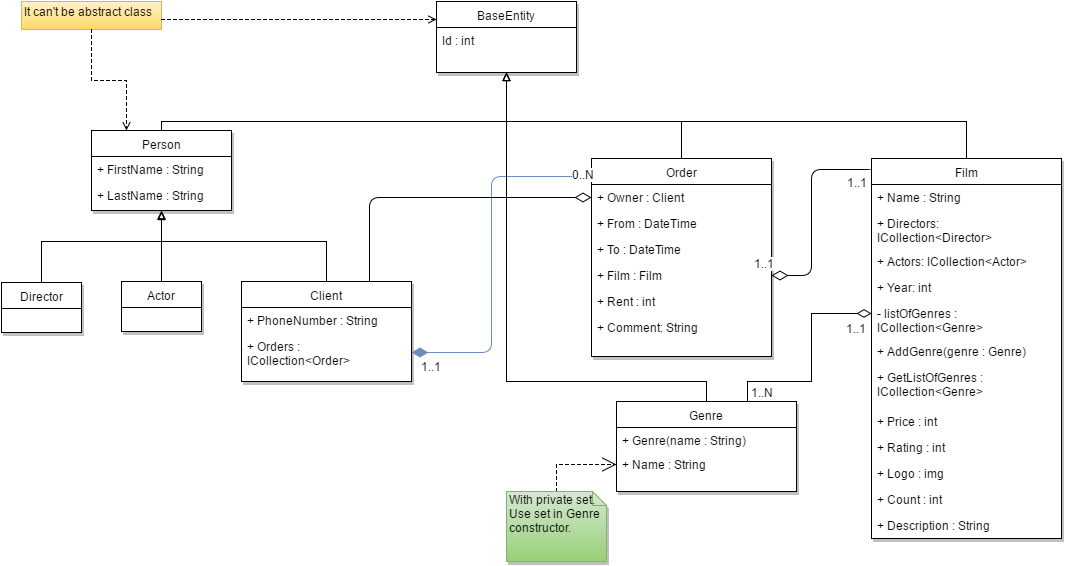

The diagram above was exported from draw.io. Its source (the exported page's mxGraphModel, read from the mxfile embedded in the PNG):
<mxGraphModel dx="1194" dy="730" grid="1" gridSize="10" guides="1" tooltips="1" connect="1" arrows="1" fold="1" page="1" pageScale="1" pageWidth="1169" pageHeight="826" background="#ffffff" math="0" shadow="0">
  <root>
    <mxCell id="0" />
    <mxCell id="1" parent="0" />
    <mxCell id="740b699f0165520d-5" value="BaseEntity" style="swimlane;html=1;fontStyle=0;childLayout=stackLayout;horizontal=1;startSize=26;fillColor=none;horizontalStack=0;resizeParent=1;resizeLast=0;collapsible=1;marginBottom=0;swimlaneFillColor=#ffffff;shadow=1;comic=0;glass=0;rounded=0;" vertex="1" parent="1">
      <mxGeometry x="515" y="40" width="140" height="71" as="geometry" />
    </mxCell>
    <mxCell id="740b699f0165520d-6" value="Id : int" style="text;html=1;strokeColor=none;fillColor=none;align=left;verticalAlign=top;spacingLeft=4;spacingRight=4;whiteSpace=wrap;overflow=hidden;rotatable=0;points=[[0,0.5],[1,0.5]];portConstraint=eastwest;" vertex="1" parent="740b699f0165520d-5">
      <mxGeometry y="26" width="140" height="26" as="geometry" />
    </mxCell>
    <mxCell id="740b699f0165520d-9" value="Order" style="swimlane;html=1;fontStyle=0;childLayout=stackLayout;horizontal=1;startSize=26;fillColor=none;horizontalStack=0;resizeParent=1;resizeLast=0;collapsible=1;marginBottom=0;swimlaneFillColor=#ffffff;rounded=0;shadow=1;glass=0;comic=0;" vertex="1" parent="1">
      <mxGeometry x="670" y="197" width="180" height="198" as="geometry" />
    </mxCell>
    <mxCell id="740b699f0165520d-10" value="+ Owner : Client" style="text;html=1;strokeColor=none;fillColor=none;align=left;verticalAlign=top;spacingLeft=4;spacingRight=4;whiteSpace=wrap;overflow=hidden;rotatable=0;points=[[0,0.5],[1,0.5]];portConstraint=eastwest;" vertex="1" parent="740b699f0165520d-9">
      <mxGeometry y="26" width="180" height="26" as="geometry" />
    </mxCell>
    <mxCell id="740b699f0165520d-11" value="+ From : DateTime" style="text;html=1;strokeColor=none;fillColor=none;align=left;verticalAlign=top;spacingLeft=4;spacingRight=4;whiteSpace=wrap;overflow=hidden;rotatable=0;points=[[0,0.5],[1,0.5]];portConstraint=eastwest;" vertex="1" parent="740b699f0165520d-9">
      <mxGeometry y="52" width="180" height="26" as="geometry" />
    </mxCell>
    <mxCell id="740b699f0165520d-12" value="+ To : DateTime" style="text;html=1;strokeColor=none;fillColor=none;align=left;verticalAlign=top;spacingLeft=4;spacingRight=4;whiteSpace=wrap;overflow=hidden;rotatable=0;points=[[0,0.5],[1,0.5]];portConstraint=eastwest;" vertex="1" parent="740b699f0165520d-9">
      <mxGeometry y="78" width="180" height="26" as="geometry" />
    </mxCell>
    <mxCell id="740b699f0165520d-13" value="+ Film : Film" style="text;html=1;strokeColor=none;fillColor=none;align=left;verticalAlign=top;spacingLeft=4;spacingRight=4;whiteSpace=wrap;overflow=hidden;rotatable=0;points=[[0,0.5],[1,0.5]];portConstraint=eastwest;rounded=0;shadow=1;glass=0;comic=1;" vertex="1" parent="740b699f0165520d-9">
      <mxGeometry y="104" width="180" height="26" as="geometry" />
    </mxCell>
    <mxCell id="740b699f0165520d-14" value="+ Rent : int" style="text;html=1;strokeColor=none;fillColor=none;align=left;verticalAlign=top;spacingLeft=4;spacingRight=4;whiteSpace=wrap;overflow=hidden;rotatable=0;points=[[0,0.5],[1,0.5]];portConstraint=eastwest;rounded=0;shadow=1;glass=0;comic=1;" vertex="1" parent="740b699f0165520d-9">
      <mxGeometry y="130" width="180" height="26" as="geometry" />
    </mxCell>
    <mxCell id="3544b2d2994ca91c-8" value="+ Comment: String" style="text;html=1;strokeColor=none;fillColor=none;align=left;verticalAlign=top;spacingLeft=4;spacingRight=4;whiteSpace=wrap;overflow=hidden;rotatable=0;points=[[0,0.5],[1,0.5]];portConstraint=eastwest;rounded=0;shadow=1;glass=0;comic=0;" vertex="1" parent="740b699f0165520d-9">
      <mxGeometry y="156" width="180" height="26" as="geometry" />
    </mxCell>
    <mxCell id="740b699f0165520d-15" value="Client" style="swimlane;html=1;fontStyle=0;childLayout=stackLayout;horizontal=1;startSize=26;fillColor=none;horizontalStack=0;resizeParent=1;resizeLast=0;collapsible=1;marginBottom=0;swimlaneFillColor=#ffffff;rounded=0;shadow=1;glass=0;comic=0;" vertex="1" parent="1">
      <mxGeometry x="320" y="320" width="170" height="100" as="geometry" />
    </mxCell>
    <mxCell id="740b699f0165520d-19" value="+ PhoneNumber : String" style="text;html=1;strokeColor=none;fillColor=none;align=left;verticalAlign=top;spacingLeft=4;spacingRight=4;whiteSpace=wrap;overflow=hidden;rotatable=0;points=[[0,0.5],[1,0.5]];portConstraint=eastwest;rounded=0;shadow=1;glass=0;comic=1;" vertex="1" parent="740b699f0165520d-15">
      <mxGeometry y="26" width="170" height="26" as="geometry" />
    </mxCell>
    <mxCell id="740b699f0165520d-20" value="+ Orders : ICollection&amp;lt;Order&amp;gt;" style="text;html=1;strokeColor=none;fillColor=none;align=left;verticalAlign=top;spacingLeft=4;spacingRight=4;whiteSpace=wrap;overflow=hidden;rotatable=0;points=[[0,0.5],[1,0.5]];portConstraint=eastwest;rounded=0;shadow=1;glass=0;comic=1;" vertex="1" parent="740b699f0165520d-15">
      <mxGeometry y="52" width="170" height="38" as="geometry" />
    </mxCell>
    <mxCell id="740b699f0165520d-21" value="Film" style="swimlane;html=1;fontStyle=0;childLayout=stackLayout;horizontal=1;startSize=26;fillColor=none;horizontalStack=0;resizeParent=1;resizeLast=0;collapsible=1;marginBottom=0;swimlaneFillColor=#ffffff;rounded=0;shadow=1;glass=0;comic=0;" vertex="1" parent="1">
      <mxGeometry x="950" y="197" width="190" height="380" as="geometry" />
    </mxCell>
    <mxCell id="740b699f0165520d-22" value="+ Name : String" style="text;html=1;strokeColor=none;fillColor=none;align=left;verticalAlign=top;spacingLeft=4;spacingRight=4;whiteSpace=wrap;overflow=hidden;rotatable=0;points=[[0,0.5],[1,0.5]];portConstraint=eastwest;" vertex="1" parent="740b699f0165520d-21">
      <mxGeometry y="26" width="190" height="26" as="geometry" />
    </mxCell>
    <mxCell id="3544b2d2994ca91c-1" value="+ Directors: ICollection&amp;lt;Director&amp;gt;" style="text;html=1;strokeColor=none;fillColor=none;align=left;verticalAlign=top;spacingLeft=4;spacingRight=4;whiteSpace=wrap;overflow=hidden;rotatable=0;points=[[0,0.5],[1,0.5]];portConstraint=eastwest;rounded=0;shadow=1;glass=0;comic=0;" vertex="1" parent="740b699f0165520d-21">
      <mxGeometry y="52" width="190" height="38" as="geometry" />
    </mxCell>
    <mxCell id="3544b2d2994ca91c-2" value="+ Actors: ICollection&amp;lt;Actor&amp;gt;" style="text;html=1;strokeColor=none;fillColor=none;align=left;verticalAlign=top;spacingLeft=4;spacingRight=4;whiteSpace=wrap;overflow=hidden;rotatable=0;points=[[0,0.5],[1,0.5]];portConstraint=eastwest;rounded=0;shadow=1;glass=0;comic=0;" vertex="1" parent="740b699f0165520d-21">
      <mxGeometry y="90" width="190" height="26" as="geometry" />
    </mxCell>
    <mxCell id="3544b2d2994ca91c-3" value="+ Year: int" style="text;html=1;strokeColor=none;fillColor=none;align=left;verticalAlign=top;spacingLeft=4;spacingRight=4;whiteSpace=wrap;overflow=hidden;rotatable=0;points=[[0,0.5],[1,0.5]];portConstraint=eastwest;rounded=0;shadow=1;glass=0;comic=0;" vertex="1" parent="740b699f0165520d-21">
      <mxGeometry y="116" width="190" height="26" as="geometry" />
    </mxCell>
    <mxCell id="740b699f0165520d-23" value="- listOfGenres : ICollection&amp;lt;Genre&amp;gt;" style="text;html=1;strokeColor=none;fillColor=none;align=left;verticalAlign=top;spacingLeft=4;spacingRight=4;whiteSpace=wrap;overflow=hidden;rotatable=0;points=[[0,0.5],[1,0.5]];portConstraint=eastwest;" vertex="1" parent="740b699f0165520d-21">
      <mxGeometry y="142" width="190" height="38" as="geometry" />
    </mxCell>
    <mxCell id="6de2badbcb25474-5" value="+ AddGenre(genre : Genre)" style="text;html=1;strokeColor=none;fillColor=none;align=left;verticalAlign=top;spacingLeft=4;spacingRight=4;whiteSpace=wrap;overflow=hidden;rotatable=0;points=[[0,0.5],[1,0.5]];portConstraint=eastwest;rounded=0;shadow=1;glass=0;comic=0;" vertex="1" parent="740b699f0165520d-21">
      <mxGeometry y="180" width="190" height="26" as="geometry" />
    </mxCell>
    <mxCell id="6de2badbcb25474-6" value="+ GetListOfGenres : ICollection&amp;lt;Genre&amp;gt;" style="text;html=1;strokeColor=none;fillColor=none;align=left;verticalAlign=top;spacingLeft=4;spacingRight=4;whiteSpace=wrap;overflow=hidden;rotatable=0;points=[[0,0.5],[1,0.5]];portConstraint=eastwest;rounded=0;shadow=1;glass=0;comic=0;" vertex="1" parent="740b699f0165520d-21">
      <mxGeometry y="206" width="190" height="44" as="geometry" />
    </mxCell>
    <mxCell id="740b699f0165520d-25" value="+ Price : int" style="text;html=1;strokeColor=none;fillColor=none;align=left;verticalAlign=top;spacingLeft=4;spacingRight=4;whiteSpace=wrap;overflow=hidden;rotatable=0;points=[[0,0.5],[1,0.5]];portConstraint=eastwest;rounded=0;shadow=1;glass=0;comic=0;" vertex="1" parent="740b699f0165520d-21">
      <mxGeometry y="250" width="190" height="26" as="geometry" />
    </mxCell>
    <mxCell id="740b699f0165520d-28" value="+ Rating : int" style="text;html=1;strokeColor=none;fillColor=none;align=left;verticalAlign=top;spacingLeft=4;spacingRight=4;whiteSpace=wrap;overflow=hidden;rotatable=0;points=[[0,0.5],[1,0.5]];portConstraint=eastwest;rounded=0;shadow=1;glass=0;comic=0;" vertex="1" parent="740b699f0165520d-21">
      <mxGeometry y="276" width="190" height="26" as="geometry" />
    </mxCell>
    <mxCell id="740b699f0165520d-24" value="+ Logo : img" style="text;html=1;strokeColor=none;fillColor=none;align=left;verticalAlign=top;spacingLeft=4;spacingRight=4;whiteSpace=wrap;overflow=hidden;rotatable=0;points=[[0,0.5],[1,0.5]];portConstraint=eastwest;" vertex="1" parent="740b699f0165520d-21">
      <mxGeometry y="302" width="190" height="26" as="geometry" />
    </mxCell>
    <mxCell id="740b699f0165520d-26" value="+ Count : int" style="text;html=1;strokeColor=none;fillColor=none;align=left;verticalAlign=top;spacingLeft=4;spacingRight=4;whiteSpace=wrap;overflow=hidden;rotatable=0;points=[[0,0.5],[1,0.5]];portConstraint=eastwest;rounded=0;shadow=1;glass=0;comic=0;" vertex="1" parent="740b699f0165520d-21">
      <mxGeometry y="328" width="190" height="26" as="geometry" />
    </mxCell>
    <mxCell id="740b699f0165520d-27" value="+ Description : String" style="text;html=1;strokeColor=none;fillColor=none;align=left;verticalAlign=top;spacingLeft=4;spacingRight=4;whiteSpace=wrap;overflow=hidden;rotatable=0;points=[[0,0.5],[1,0.5]];portConstraint=eastwest;rounded=0;shadow=1;glass=0;comic=0;" vertex="1" parent="740b699f0165520d-21">
      <mxGeometry y="354" width="190" height="26" as="geometry" />
    </mxCell>
    <mxCell id="740b699f0165520d-32" style="edgeStyle=orthogonalEdgeStyle;rounded=0;html=1;exitX=0.5;exitY=0;entryX=0.5;entryY=1;endArrow=block;endFill=0;jettySize=auto;orthogonalLoop=1;strokeColor=#000000;shadow=0;strokeWidth=1;" edge="1" parent="1" source="740b699f0165520d-9" target="740b699f0165520d-5">
      <mxGeometry relative="1" as="geometry">
        <Array as="points">
          <mxPoint x="760" y="160" />
          <mxPoint x="585" y="160" />
        </Array>
      </mxGeometry>
    </mxCell>
    <mxCell id="740b699f0165520d-34" style="edgeStyle=orthogonalEdgeStyle;rounded=0;html=1;exitX=0.5;exitY=0;entryX=0.5;entryY=1;endArrow=block;endFill=0;jettySize=auto;orthogonalLoop=1;strokeColor=#000000;shadow=0;strokeWidth=1;" edge="1" parent="1" source="740b699f0165520d-21" target="740b699f0165520d-5">
      <mxGeometry relative="1" as="geometry">
        <Array as="points">
          <mxPoint x="1045" y="160" />
          <mxPoint x="585" y="160" />
        </Array>
      </mxGeometry>
    </mxCell>
    <mxCell id="740b699f0165520d-52" value="" style="endArrow=none;html=1;endSize=12;startArrow=diamondThin;startSize=14;startFill=0;edgeStyle=orthogonalEdgeStyle;align=left;verticalAlign=bottom;strokeColor=#000000;entryX=0;entryY=0.035;entryPerimeter=0;endFill=0;exitX=1;exitY=0.5;" edge="1" parent="1" source="740b699f0165520d-13" target="740b699f0165520d-21">
      <mxGeometry x="-1" y="3" relative="1" as="geometry">
        <mxPoint x="780" y="300" as="sourcePoint" />
        <mxPoint x="670" y="490" as="targetPoint" />
        <Array as="points">
          <mxPoint x="890" y="314" />
          <mxPoint x="890" y="208" />
          <mxPoint x="950" y="208" />
        </Array>
      </mxGeometry>
    </mxCell>
    <mxCell id="740b699f0165520d-62" value="1..1" style="text;html=1;resizable=0;points=[];align=center;verticalAlign=middle;labelBackgroundColor=#ffffff;" vertex="1" connectable="0" parent="740b699f0165520d-52">
      <mxGeometry x="-0.9776" relative="1" as="geometry">
        <mxPoint x="-10" y="-13" as="offset" />
      </mxGeometry>
    </mxCell>
    <mxCell id="740b699f0165520d-63" value="1..1" style="text;html=1;resizable=0;points=[];align=center;verticalAlign=middle;labelBackgroundColor=#ffffff;" vertex="1" connectable="0" parent="740b699f0165520d-52">
      <mxGeometry x="0.991" y="1" relative="1" as="geometry">
        <mxPoint x="-16" y="11" as="offset" />
      </mxGeometry>
    </mxCell>
    <mxCell id="740b699f0165520d-58" value="" style="endArrow=none;html=1;endSize=12;startArrow=diamondThin;startSize=14;startFill=1;edgeStyle=orthogonalEdgeStyle;align=left;verticalAlign=bottom;endFill=0;entryX=0.006;entryY=0.091;entryPerimeter=0;strokeWidth=1;plain-blue" edge="1" parent="1" source="740b699f0165520d-20" target="740b699f0165520d-9">
      <mxGeometry x="-1" y="3" relative="1" as="geometry">
        <mxPoint x="590" y="460" as="sourcePoint" />
        <mxPoint x="580" y="227" as="targetPoint" />
        <Array as="points">
          <mxPoint x="570" y="391" />
          <mxPoint x="570" y="215" />
        </Array>
      </mxGeometry>
    </mxCell>
    <mxCell id="740b699f0165520d-60" value="1..1" style="text;html=1;resizable=0;points=[];align=center;verticalAlign=middle;labelBackgroundColor=#ffffff;" vertex="1" connectable="0" parent="740b699f0165520d-58">
      <mxGeometry x="-0.934" y="1" relative="1" as="geometry">
        <mxPoint x="7" y="14" as="offset" />
      </mxGeometry>
    </mxCell>
    <mxCell id="740b699f0165520d-61" value="0..N" style="text;html=1;resizable=0;points=[];align=center;verticalAlign=middle;labelBackgroundColor=#ffffff;" vertex="1" connectable="0" parent="740b699f0165520d-58">
      <mxGeometry x="0.9151" relative="1" as="geometry">
        <mxPoint x="5" y="-3" as="offset" />
      </mxGeometry>
    </mxCell>
    <mxCell id="740b699f0165520d-59" value="" style="endArrow=none;html=1;endSize=12;startArrow=diamondThin;startSize=14;startFill=0;edgeStyle=orthogonalEdgeStyle;align=left;verticalAlign=bottom;strokeColor=#000000;endFill=0;exitX=0;exitY=0.5;entryX=0.75;entryY=0;" edge="1" parent="1" source="740b699f0165520d-10" target="740b699f0165520d-15">
      <mxGeometry x="-1" y="3" relative="1" as="geometry">
        <mxPoint x="540" y="280" as="sourcePoint" />
        <mxPoint x="550" y="390" as="targetPoint" />
        <Array as="points">
          <mxPoint x="448" y="236" />
        </Array>
      </mxGeometry>
    </mxCell>
    <mxCell id="2767c71bcd33c030-1" value="Person" style="swimlane;html=1;fontStyle=0;childLayout=stackLayout;horizontal=1;startSize=26;fillColor=none;horizontalStack=0;resizeParent=1;resizeLast=0;collapsible=1;marginBottom=0;swimlaneFillColor=#ffffff;rounded=0;shadow=1;glass=0;comic=0;" vertex="1" parent="1">
      <mxGeometry x="170" y="169" width="140" height="80" as="geometry" />
    </mxCell>
    <mxCell id="2767c71bcd33c030-5" value="+ FirstName : String" style="text;html=1;strokeColor=none;fillColor=none;align=left;verticalAlign=top;spacingLeft=4;spacingRight=4;whiteSpace=wrap;overflow=hidden;rotatable=0;points=[[0,0.5],[1,0.5]];portConstraint=eastwest;" vertex="1" parent="2767c71bcd33c030-1">
      <mxGeometry y="26" width="140" height="26" as="geometry" />
    </mxCell>
    <mxCell id="2767c71bcd33c030-7" value="+ LastName : String" style="text;html=1;strokeColor=none;fillColor=none;align=left;verticalAlign=top;spacingLeft=4;spacingRight=4;whiteSpace=wrap;overflow=hidden;rotatable=0;points=[[0,0.5],[1,0.5]];portConstraint=eastwest;" vertex="1" parent="2767c71bcd33c030-1">
      <mxGeometry y="52" width="140" height="26" as="geometry" />
    </mxCell>
    <mxCell id="2767c71bcd33c030-17" value="Director" style="swimlane;html=1;fontStyle=0;childLayout=stackLayout;horizontal=1;startSize=26;fillColor=none;horizontalStack=0;resizeParent=1;resizeLast=0;collapsible=1;marginBottom=0;swimlaneFillColor=#ffffff;rounded=0;shadow=1;glass=0;comic=0;" vertex="1" parent="1">
      <mxGeometry x="80" y="321" width="80" height="50" as="geometry" />
    </mxCell>
    <mxCell id="2767c71bcd33c030-20" value="Actor" style="swimlane;html=1;fontStyle=0;childLayout=stackLayout;horizontal=1;startSize=26;fillColor=none;horizontalStack=0;resizeParent=1;resizeLast=0;collapsible=1;marginBottom=0;swimlaneFillColor=#ffffff;rounded=0;shadow=1;glass=0;comic=0;" vertex="1" parent="1">
      <mxGeometry x="200" y="320" width="80" height="50" as="geometry" />
    </mxCell>
    <mxCell id="2767c71bcd33c030-22" style="edgeStyle=orthogonalEdgeStyle;rounded=0;html=1;exitX=0.5;exitY=0;entryX=0.5;entryY=1;endArrow=block;endFill=0;endSize=6;jettySize=auto;orthogonalLoop=1;strokeColor=#000000;shadow=0;strokeWidth=1;" edge="1" parent="1" source="2767c71bcd33c030-1" target="740b699f0165520d-5">
      <mxGeometry relative="1" as="geometry">
        <Array as="points">
          <mxPoint x="240" y="160" />
          <mxPoint x="585" y="160" />
        </Array>
      </mxGeometry>
    </mxCell>
    <mxCell id="2767c71bcd33c030-28" style="edgeStyle=orthogonalEdgeStyle;rounded=0;html=1;exitX=0.5;exitY=0;endArrow=block;endFill=0;endSize=6;jettySize=auto;orthogonalLoop=1;strokeColor=#000000;entryX=0.5;entryY=1;strokeWidth=1;" edge="1" parent="1" source="2767c71bcd33c030-20" target="2767c71bcd33c030-1">
      <mxGeometry relative="1" as="geometry">
        <mxPoint x="260" y="280" as="targetPoint" />
        <Array as="points" />
      </mxGeometry>
    </mxCell>
    <mxCell id="2767c71bcd33c030-29" style="edgeStyle=orthogonalEdgeStyle;rounded=0;html=1;exitX=0.5;exitY=0;endArrow=block;endFill=0;endSize=6;jettySize=auto;orthogonalLoop=1;strokeColor=#000000;strokeWidth=1;" edge="1" parent="1" source="2767c71bcd33c030-17">
      <mxGeometry relative="1" as="geometry">
        <mxPoint x="240" y="250" as="targetPoint" />
        <Array as="points">
          <mxPoint x="120" y="280" />
          <mxPoint x="240" y="280" />
        </Array>
      </mxGeometry>
    </mxCell>
    <mxCell id="2767c71bcd33c030-30" style="edgeStyle=orthogonalEdgeStyle;rounded=0;html=1;exitX=0.5;exitY=0;endArrow=block;endFill=0;endSize=6;jettySize=auto;orthogonalLoop=1;strokeColor=#000000;strokeWidth=1;" edge="1" parent="1" source="740b699f0165520d-15">
      <mxGeometry relative="1" as="geometry">
        <mxPoint x="240" y="250" as="targetPoint" />
        <Array as="points">
          <mxPoint x="405" y="280" />
          <mxPoint x="240" y="280" />
        </Array>
      </mxGeometry>
    </mxCell>
    <mxCell id="2767c71bcd33c030-32" value="It can't be abstract class" style="text;html=1;resizable=0;points=[];autosize=1;align=left;verticalAlign=top;spacingTop=-4;plain-yellow;comic=0;" vertex="1" parent="1">
      <mxGeometry x="100" y="40" width="140" height="28" as="geometry" />
    </mxCell>
    <mxCell id="2767c71bcd33c030-33" style="edgeStyle=orthogonalEdgeStyle;rounded=0;html=1;entryX=0.25;entryY=0;endArrow=open;endFill=0;endSize=6;jettySize=auto;orthogonalLoop=1;strokeColor=#000000;dashed=1;" edge="1" parent="1" source="2767c71bcd33c030-32" target="2767c71bcd33c030-1">
      <mxGeometry relative="1" as="geometry" />
    </mxCell>
    <mxCell id="2767c71bcd33c030-34" style="edgeStyle=orthogonalEdgeStyle;rounded=0;html=1;entryX=0;entryY=0.25;dashed=1;endArrow=open;endFill=0;endSize=6;jettySize=auto;orthogonalLoop=1;strokeColor=#000000;" edge="1" parent="1" source="2767c71bcd33c030-32" target="740b699f0165520d-5">
      <mxGeometry relative="1" as="geometry">
        <Array as="points">
          <mxPoint x="280" y="58" />
          <mxPoint x="280" y="58" />
        </Array>
      </mxGeometry>
    </mxCell>
    <mxCell id="6de2badbcb25474-1" style="edgeStyle=orthogonalEdgeStyle;rounded=0;html=1;exitX=0.5;exitY=0;entryX=0.5;entryY=1;startSize=6;endArrow=block;endFill=0;endSize=6;jettySize=auto;orthogonalLoop=1;strokeColor=#000000;shadow=0;strokeWidth=1;" edge="1" parent="1" source="2767c71bcd33c030-35" target="740b699f0165520d-5">
      <mxGeometry relative="1" as="geometry">
        <Array as="points">
          <mxPoint x="785" y="420" />
          <mxPoint x="585" y="420" />
        </Array>
      </mxGeometry>
    </mxCell>
    <mxCell id="2767c71bcd33c030-35" value="Genre" style="swimlane;html=1;fontStyle=0;childLayout=stackLayout;horizontal=1;startSize=26;fillColor=none;horizontalStack=0;resizeParent=1;resizeLast=0;collapsible=1;marginBottom=0;swimlaneFillColor=#ffffff;rounded=0;shadow=1;glass=0;comic=0;" vertex="1" parent="1">
      <mxGeometry x="695" y="440" width="180" height="90" as="geometry" />
    </mxCell>
    <mxCell id="2767c71bcd33c030-36" value="+ Genre(name : String)" style="text;html=1;strokeColor=none;fillColor=none;align=left;verticalAlign=top;spacingLeft=4;spacingRight=4;whiteSpace=wrap;overflow=hidden;rotatable=0;points=[[0,0.5],[1,0.5]];portConstraint=eastwest;rounded=0;shadow=1;glass=0;comic=0;" vertex="1" parent="2767c71bcd33c030-35">
      <mxGeometry y="26" width="180" height="24" as="geometry" />
    </mxCell>
    <mxCell id="6de2badbcb25474-2" value="+ Name : String" style="text;html=1;strokeColor=none;fillColor=none;align=left;verticalAlign=top;spacingLeft=4;spacingRight=4;whiteSpace=wrap;overflow=hidden;rotatable=0;points=[[0,0.5],[1,0.5]];portConstraint=eastwest;rounded=0;shadow=1;glass=0;comic=0;" vertex="1" parent="2767c71bcd33c030-35">
      <mxGeometry y="50" width="180" height="26" as="geometry" />
    </mxCell>
    <mxCell id="2767c71bcd33c030-38" style="edgeStyle=orthogonalEdgeStyle;rounded=0;html=1;exitX=0.75;exitY=0;endArrow=diamondThin;endFill=0;endSize=12;jettySize=auto;orthogonalLoop=1;strokeColor=#000000;startSize=14;" edge="1" parent="1" source="2767c71bcd33c030-35" target="740b699f0165520d-23">
      <mxGeometry relative="1" as="geometry">
        <Array as="points">
          <mxPoint x="826" y="420" />
          <mxPoint x="890" y="420" />
          <mxPoint x="890" y="352" />
        </Array>
      </mxGeometry>
    </mxCell>
    <mxCell id="6de2badbcb25474-7" value="1..1" style="text;html=1;resizable=0;points=[];align=center;verticalAlign=middle;labelBackgroundColor=#ffffff;" vertex="1" connectable="0" parent="2767c71bcd33c030-38">
      <mxGeometry x="0.9259" y="-1" relative="1" as="geometry">
        <mxPoint x="-8" y="13" as="offset" />
      </mxGeometry>
    </mxCell>
    <mxCell id="6de2badbcb25474-9" value="1..N" style="text;html=1;resizable=0;points=[];align=center;verticalAlign=middle;labelBackgroundColor=#ffffff;" vertex="1" connectable="0" parent="2767c71bcd33c030-38">
      <mxGeometry x="-0.9074" y="-1" relative="1" as="geometry">
        <mxPoint x="13" y="-4" as="offset" />
      </mxGeometry>
    </mxCell>
    <mxCell id="6de2badbcb25474-4" style="edgeStyle=orthogonalEdgeStyle;rounded=0;html=1;exitX=0.5;exitY=0;entryX=0;entryY=0.5;startSize=14;endArrow=open;endFill=0;endSize=12;jettySize=auto;orthogonalLoop=1;strokeColor=#000000;dashed=1;" edge="1" parent="1" source="6de2badbcb25474-3" target="6de2badbcb25474-2">
      <mxGeometry relative="1" as="geometry" />
    </mxCell>
    <mxCell id="6de2badbcb25474-3" value="With private set. Use set in Genre constructor." style="shape=note;whiteSpace=wrap;html=1;size=14;verticalAlign=top;align=left;spacingTop=-6;rounded=0;shadow=1;glass=0;comic=0;plain-green" vertex="1" parent="1">
      <mxGeometry x="585" y="530" width="100" height="70" as="geometry" />
    </mxCell>
  </root>
</mxGraphModel>